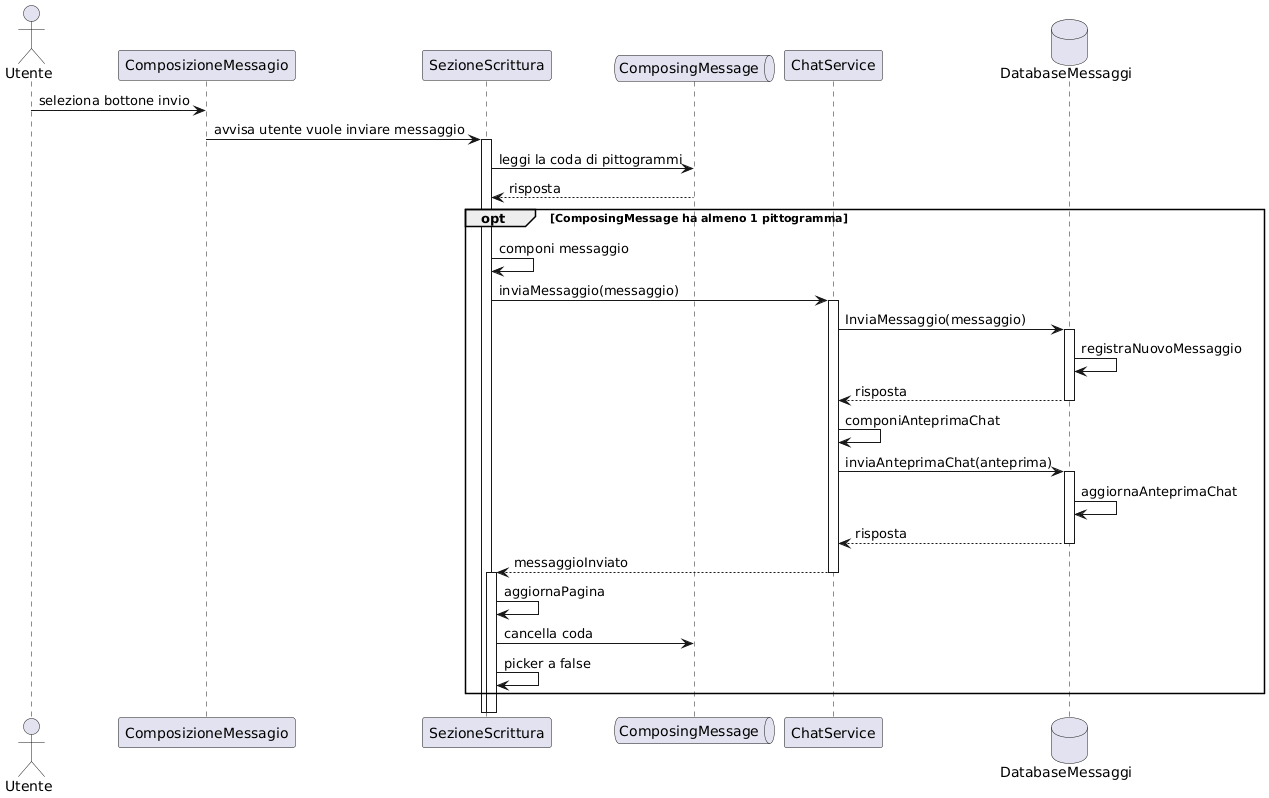

The diagram above was rendered by PlantUML. Its source (embedded in the PNG):
@startuml
!pragma teoz true

actor Utente
participant ComposizioneMessagio
participant SezioneScrittura
queue ComposingMessage
participant ChatService
database DatabaseMessaggi

Utente->ComposizioneMessagio: seleziona bottone invio
ComposizioneMessagio->SezioneScrittura: avvisa utente vuole inviare messaggio
activate SezioneScrittura
SezioneScrittura->ComposingMessage: leggi la coda di pittogrammi
ComposingMessage-->SezioneScrittura: risposta

opt ComposingMessage ha almeno 1 pittogramma
SezioneScrittura->SezioneScrittura: componi messaggio
SezioneScrittura->ChatService: inviaMessaggio(messaggio)
activate ChatService
ChatService->DatabaseMessaggi: InviaMessaggio(messaggio)
activate DatabaseMessaggi
DatabaseMessaggi->DatabaseMessaggi: registraNuovoMessaggio
DatabaseMessaggi-->ChatService: risposta
deactivate DatabaseMessaggi

ChatService->ChatService: componiAnteprimaChat
ChatService->DatabaseMessaggi: inviaAnteprimaChat(anteprima)

activate DatabaseMessaggi
DatabaseMessaggi->DatabaseMessaggi: aggiornaAnteprimaChat
DatabaseMessaggi-->ChatService: risposta
deactivate DatabaseMessaggi

ChatService-->SezioneScrittura: messaggioInviato
deactivate ChatService

activate SezioneScrittura
SezioneScrittura->SezioneScrittura: aggiornaPagina
SezioneScrittura->ComposingMessage: cancella coda
SezioneScrittura->SezioneScrittura: picker a false

end
deactivate SezioneScrittura

deactivate SezioneScrittura
@enduml